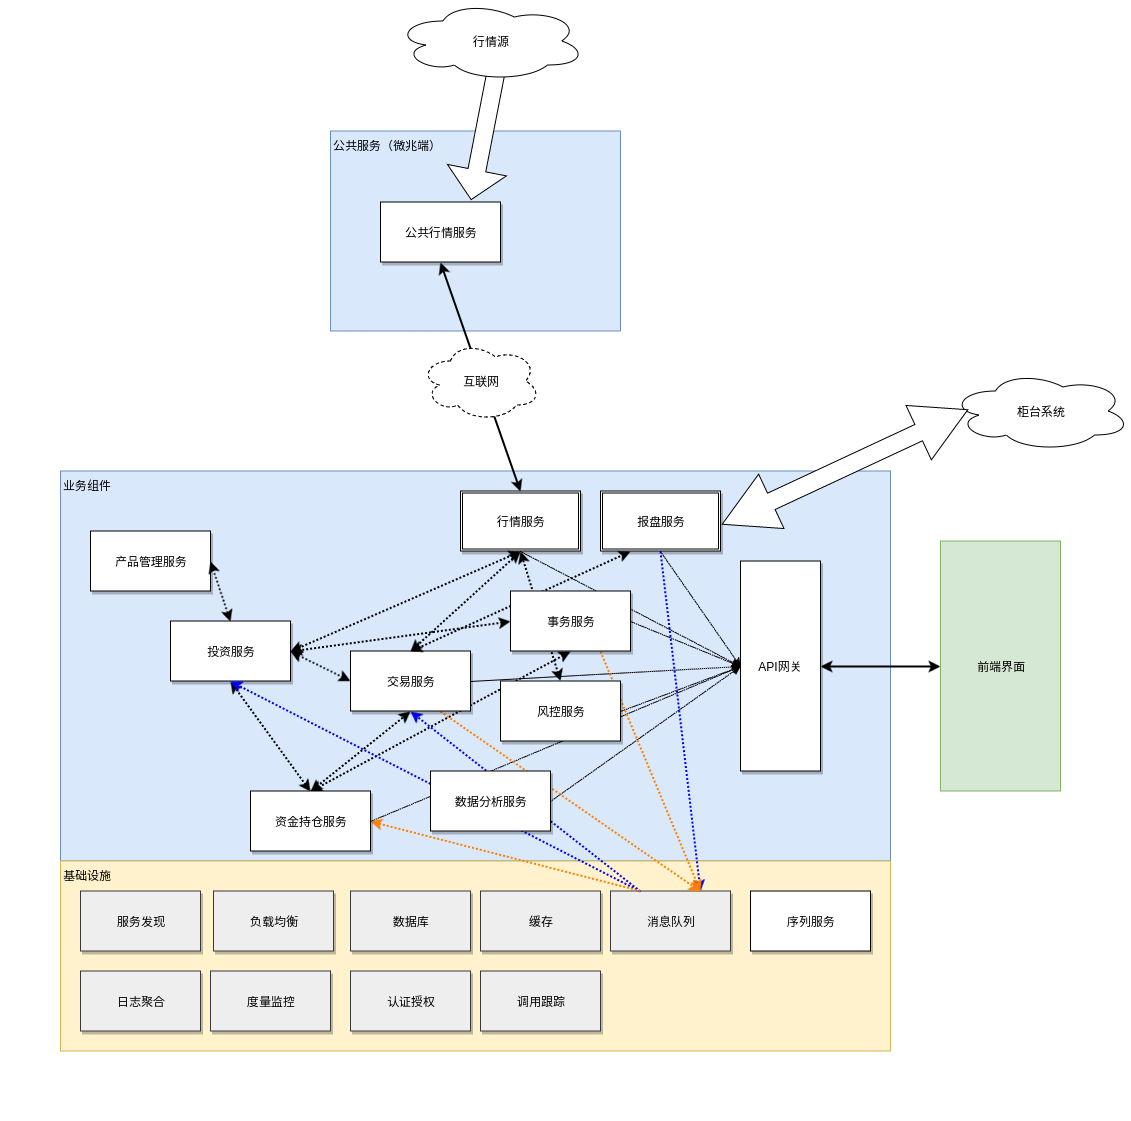

The diagram above was exported from draw.io. Its source (the exported page's mxGraphModel, read from the mxfile embedded in the PNG):
<mxGraphModel dx="1426" dy="2475.5" grid="1" gridSize="10" guides="1" tooltips="1" connect="1" arrows="1" fold="1" page="1" pageScale="1.5" pageWidth="826" pageHeight="1169" math="0" shadow="0">
  <root>
    <mxCell id="0" style=";html=1;" />
    <mxCell id="1" style=";html=1;" parent="0" />
    <mxCell id="39cde4f518120df2-31" value="公共服务（微兆端）" style="whiteSpace=wrap;html=1;shadow=0;align=left;verticalAlign=top;fillColor=#dae8fc;strokeColor=#6c8ebf;" vertex="1" parent="1">
      <mxGeometry x="500" y="-880" width="290" height="200" as="geometry" />
    </mxCell>
    <mxCell id="39cde4f518120df2-7" value="业务组件" style="whiteSpace=wrap;html=1;align=left;verticalAlign=top;fillColor=#dae8fc;strokeColor=#6c8ebf;" vertex="1" parent="1">
      <mxGeometry x="230" y="-540" width="830" height="390" as="geometry" />
    </mxCell>
    <mxCell id="39cde4f518120df2-62" value="" style="group" vertex="1" connectable="0" parent="1">
      <mxGeometry x="170" y="-480" width="750" height="590" as="geometry" />
    </mxCell>
    <mxCell id="39cde4f518120df2-60" value="" style="endArrow=classic;html=1;dashed=1;dashPattern=1 1;strokeColor=#000000;strokeWidth=1;entryX=0;entryY=0.5;exitX=0.5;exitY=1;" edge="1" parent="39cde4f518120df2-62" source="39cde4f518120df2-21" target="39cde4f518120df2-8">
      <mxGeometry x="240" y="60" width="50" height="50" as="geometry">
        <mxPoint x="640" y="100" as="sourcePoint" />
        <mxPoint x="750" y="145" as="targetPoint" />
      </mxGeometry>
    </mxCell>
    <mxCell id="39cde4f518120df2-47" value="" style="endArrow=classic;html=1;dashed=1;dashPattern=1 1;strokeColor=#000000;strokeWidth=1;entryX=0;entryY=0.5;exitX=1;exitY=0.5;" edge="1" parent="39cde4f518120df2-62" source="39cde4f518120df2-13" target="39cde4f518120df2-8">
      <mxGeometry x="230" y="50" width="50" height="50" as="geometry">
        <mxPoint x="430" y="50" as="sourcePoint" />
        <mxPoint x="750" y="145" as="targetPoint" />
      </mxGeometry>
    </mxCell>
    <mxCell id="39cde4f518120df2-50" value="" style="endArrow=classic;html=1;dashed=1;dashPattern=1 1;strokeColor=#000000;strokeWidth=1;entryX=0;entryY=0.5;exitX=1;exitY=0.5;" edge="1" parent="39cde4f518120df2-62" source="39cde4f518120df2-16" target="39cde4f518120df2-8">
      <mxGeometry x="240" y="60" width="50" height="50" as="geometry">
        <mxPoint x="640" y="100" as="sourcePoint" />
        <mxPoint x="750" y="145" as="targetPoint" />
      </mxGeometry>
    </mxCell>
    <mxCell id="39cde4f518120df2-55" value="" style="endArrow=classic;html=1;dashed=1;dashPattern=1 1;strokeColor=#000000;strokeWidth=1;entryX=0;entryY=0.5;exitX=1;exitY=0.5;" edge="1" parent="39cde4f518120df2-62" source="39cde4f518120df2-12" target="39cde4f518120df2-8">
      <mxGeometry x="250" y="70" width="50" height="50" as="geometry">
        <mxPoint x="630" y="190" as="sourcePoint" />
        <mxPoint x="750" y="145" as="targetPoint" />
      </mxGeometry>
    </mxCell>
    <mxCell id="39cde4f518120df2-56" value="" style="endArrow=classic;html=1;dashed=1;dashPattern=1 1;strokeColor=#000000;strokeWidth=1;entryX=0;entryY=0.5;exitX=1;exitY=0.5;" edge="1" parent="39cde4f518120df2-62" source="39cde4f518120df2-17" target="39cde4f518120df2-8">
      <mxGeometry x="260" y="80" width="50" height="50" as="geometry">
        <mxPoint x="480" y="160" as="sourcePoint" />
        <mxPoint x="750" y="145" as="targetPoint" />
      </mxGeometry>
    </mxCell>
    <mxCell id="39cde4f518120df2-57" value="" style="endArrow=classic;html=1;dashed=1;dashPattern=1 1;strokeColor=#000000;strokeWidth=1;entryX=0;entryY=0.5;exitX=1;exitY=0.5;" edge="1" parent="39cde4f518120df2-62" source="39cde4f518120df2-15" target="39cde4f518120df2-8">
      <mxGeometry x="270" y="90" width="50" height="50" as="geometry">
        <mxPoint x="560" y="280" as="sourcePoint" />
        <mxPoint x="750" y="145" as="targetPoint" />
      </mxGeometry>
    </mxCell>
    <mxCell id="39cde4f518120df2-61" value="" style="endArrow=classic;html=1;dashed=1;dashPattern=1 1;strokeColor=#000000;strokeWidth=1;entryX=0;entryY=0.5;exitX=0.5;exitY=1;" edge="1" parent="39cde4f518120df2-62" source="39cde4f518120df2-20" target="39cde4f518120df2-8">
      <mxGeometry x="250" y="70" width="50" height="50" as="geometry">
        <mxPoint x="590" as="sourcePoint" />
        <mxPoint x="750" y="145" as="targetPoint" />
      </mxGeometry>
    </mxCell>
    <mxCell id="39cde4f518120df2-49" value="" style="shape=singleArrow;direction=north;whiteSpace=wrap;html=1;shadow=0;align=center;rotation=-169;" vertex="1" parent="1">
      <mxGeometry x="625" y="-960" width="60" height="150" as="geometry" />
    </mxCell>
    <mxCell id="39cde4f518120df2-6" value="基础设施" style="whiteSpace=wrap;html=1;align=left;verticalAlign=top;fillColor=#fff2cc;strokeColor=#d6b656;" vertex="1" parent="1">
      <mxGeometry x="230" y="-150" width="830" height="190" as="geometry" />
    </mxCell>
    <mxCell id="39cde4f518120df2-8" value="&lt;div style=&quot;text-align: center&quot;&gt;API网关&lt;/div&gt;" style="whiteSpace=wrap;html=1;align=center;shadow=1;" vertex="1" parent="1">
      <mxGeometry x="910" y="-450" width="80" height="210" as="geometry" />
    </mxCell>
    <mxCell id="39cde4f518120df2-9" value="产品管理服务" style="whiteSpace=wrap;html=1;align=center;shadow=1;" vertex="1" parent="1">
      <mxGeometry x="260" y="-480" width="120" height="60" as="geometry" />
    </mxCell>
    <mxCell id="39cde4f518120df2-10" value="投资服务" style="whiteSpace=wrap;html=1;align=center;shadow=1;" vertex="1" parent="1">
      <mxGeometry x="340" y="-390" width="120" height="60" as="geometry" />
    </mxCell>
    <mxCell id="39cde4f518120df2-20" value="报盘服务" style="shape=ext;double=1;whiteSpace=wrap;html=1;shadow=1;align=center;" vertex="1" parent="1">
      <mxGeometry x="770" y="-520" width="120" height="60" as="geometry" />
    </mxCell>
    <mxCell id="39cde4f518120df2-21" value="行情服务" style="shape=ext;double=1;whiteSpace=wrap;html=1;shadow=1;align=center;" vertex="1" parent="1">
      <mxGeometry x="630" y="-520" width="120" height="60" as="geometry" />
    </mxCell>
    <mxCell id="39cde4f518120df2-22" value="数据库" style="whiteSpace=wrap;html=1;shadow=1;align=center;fillColor=#eeeeee;strokeColor=#36393d;" vertex="1" parent="1">
      <mxGeometry x="520" y="-120" width="120" height="60" as="geometry" />
    </mxCell>
    <mxCell id="39cde4f518120df2-23" value="缓存" style="whiteSpace=wrap;html=1;shadow=1;align=center;fillColor=#eeeeee;strokeColor=#36393d;" vertex="1" parent="1">
      <mxGeometry x="650" y="-120" width="120" height="60" as="geometry" />
    </mxCell>
    <mxCell id="39cde4f518120df2-24" value="服务发现" style="whiteSpace=wrap;html=1;shadow=1;align=center;fillColor=#eeeeee;strokeColor=#36393d;" vertex="1" parent="1">
      <mxGeometry x="250" y="-120" width="120" height="60" as="geometry" />
    </mxCell>
    <mxCell id="39cde4f518120df2-25" value="负载均衡" style="whiteSpace=wrap;html=1;shadow=1;align=center;fillColor=#eeeeee;strokeColor=#36393d;" vertex="1" parent="1">
      <mxGeometry x="383" y="-120" width="120" height="60" as="geometry" />
    </mxCell>
    <mxCell id="39cde4f518120df2-26" value="调用跟踪" style="whiteSpace=wrap;html=1;shadow=1;align=center;fillColor=#eeeeee;strokeColor=#36393d;" vertex="1" parent="1">
      <mxGeometry x="650" y="-40" width="120" height="60" as="geometry" />
    </mxCell>
    <mxCell id="39cde4f518120df2-27" value="日志聚合" style="whiteSpace=wrap;html=1;shadow=1;align=center;fillColor=#eeeeee;strokeColor=#36393d;" vertex="1" parent="1">
      <mxGeometry x="250" y="-40" width="120" height="60" as="geometry" />
    </mxCell>
    <mxCell id="39cde4f518120df2-28" value="度量监控" style="whiteSpace=wrap;html=1;shadow=1;align=center;fillColor=#eeeeee;strokeColor=#36393d;" vertex="1" parent="1">
      <mxGeometry x="380" y="-40" width="120" height="60" as="geometry" />
    </mxCell>
    <mxCell id="39cde4f518120df2-29" value="认证授权" style="whiteSpace=wrap;html=1;shadow=1;align=center;fillColor=#eeeeee;strokeColor=#36393d;" vertex="1" parent="1">
      <mxGeometry x="520" y="-40" width="120" height="60" as="geometry" />
    </mxCell>
    <mxCell id="39cde4f518120df2-30" value="序列服务" style="whiteSpace=wrap;html=1;shadow=1;align=center;fillColor=#ffffff;strokeColor=#000000;" vertex="1" parent="1">
      <mxGeometry x="920" y="-120" width="120" height="60" as="geometry" />
    </mxCell>
    <mxCell id="39cde4f518120df2-34" value="柜台系统" style="ellipse;shape=cloud;whiteSpace=wrap;html=1;shadow=0;align=center;" vertex="1" parent="1">
      <mxGeometry x="1120" y="-640" width="180" height="80" as="geometry" />
    </mxCell>
    <mxCell id="39cde4f518120df2-41" value="公共行情服务" style="whiteSpace=wrap;html=1;shadow=1;align=center;" vertex="1" parent="1">
      <mxGeometry x="550" y="-809" width="120" height="60" as="geometry" />
    </mxCell>
    <mxCell id="39cde4f518120df2-48" value="行情源" style="ellipse;shape=cloud;whiteSpace=wrap;html=1;shadow=0;align=center;" vertex="1" parent="1">
      <mxGeometry x="565" y="-1010" width="190" height="80" as="geometry" />
    </mxCell>
    <mxCell id="39cde4f518120df2-51" value="" style="endArrow=classic;startArrow=classic;html=1;strokeColor=#000000;strokeWidth=2;exitX=0.5;exitY=0;entryX=0.5;entryY=1;" edge="1" parent="1" source="39cde4f518120df2-21" target="39cde4f518120df2-41">
      <mxGeometry width="50" height="50" relative="1" as="geometry">
        <mxPoint x="580" y="-590" as="sourcePoint" />
        <mxPoint x="630" y="-640" as="targetPoint" />
      </mxGeometry>
    </mxCell>
    <mxCell id="39cde4f518120df2-52" value="互联网" style="ellipse;shape=cloud;whiteSpace=wrap;html=1;shadow=0;align=center;dashed=1;" vertex="1" parent="1">
      <mxGeometry x="590" y="-670" width="120" height="80" as="geometry" />
    </mxCell>
    <mxCell id="39cde4f518120df2-54" value="" style="shape=doubleArrow;whiteSpace=wrap;html=1;shadow=0;align=center;rotation=-25;" vertex="1" parent="1">
      <mxGeometry x="879" y="-574" width="271" height="60" as="geometry" />
    </mxCell>
    <mxCell id="39cde4f518120df2-2" value="前端界面" style="whiteSpace=wrap;html=1;shadow=0;align=center;fillColor=#d5e8d4;strokeColor=#82b366;" vertex="1" parent="1">
      <mxGeometry x="1110" y="-470" width="120" height="250" as="geometry" />
    </mxCell>
    <mxCell id="39cde4f518120df2-3" value="" style="endArrow=classic;startArrow=classic;html=1;strokeColor=#000000;strokeWidth=2;entryX=0;entryY=0.5;exitX=1;exitY=0.5;" edge="1" parent="1" source="39cde4f518120df2-8" target="39cde4f518120df2-2">
      <mxGeometry width="50" height="50" relative="1" as="geometry">
        <mxPoint x="1030" y="-320" as="sourcePoint" />
        <mxPoint x="1080" y="-370" as="targetPoint" />
      </mxGeometry>
    </mxCell>
    <mxCell id="39cde4f518120df2-4" value="" style="endArrow=classic;startArrow=classic;html=1;strokeColor=#000000;strokeWidth=2;exitX=1;exitY=0.5;entryX=0.5;entryY=0;dashed=1;dashPattern=1 1;" edge="1" parent="1" source="39cde4f518120df2-9" target="39cde4f518120df2-10">
      <mxGeometry width="50" height="50" relative="1" as="geometry">
        <mxPoint x="410" y="-450" as="sourcePoint" />
        <mxPoint x="460" y="-500" as="targetPoint" />
      </mxGeometry>
    </mxCell>
    <mxCell id="39cde4f518120df2-18" value="" style="endArrow=classic;startArrow=classic;html=1;strokeColor=#000000;strokeWidth=2;exitX=0.5;exitY=0;entryX=0.5;entryY=1;dashed=1;dashPattern=1 1;" edge="1" parent="1" source="39cde4f518120df2-15" target="39cde4f518120df2-10">
      <mxGeometry x="400" y="-430" width="50" height="50" as="geometry">
        <mxPoint x="340" y="-300" as="sourcePoint" />
        <mxPoint x="410" y="-320" as="targetPoint" />
      </mxGeometry>
    </mxCell>
    <mxCell id="39cde4f518120df2-19" value="" style="endArrow=classic;startArrow=classic;html=1;strokeColor=#000000;strokeWidth=2;exitX=0.5;exitY=0;entryX=0.5;entryY=1;dashed=1;dashPattern=1 1;" edge="1" parent="1" source="39cde4f518120df2-15" target="39cde4f518120df2-12">
      <mxGeometry x="410" y="-420" width="50" height="50" as="geometry">
        <mxPoint x="480" y="-270" as="sourcePoint" />
        <mxPoint x="410" y="-320" as="targetPoint" />
      </mxGeometry>
    </mxCell>
    <mxCell id="39cde4f518120df2-36" value="" style="endArrow=classic;startArrow=classic;html=1;strokeColor=#000000;strokeWidth=2;exitX=0;exitY=0.5;entryX=1;entryY=0.5;dashed=1;dashPattern=1 1;" edge="1" parent="1" source="39cde4f518120df2-13" target="39cde4f518120df2-10">
      <mxGeometry x="410" y="-420" width="50" height="50" as="geometry">
        <mxPoint x="480" y="-270" as="sourcePoint" />
        <mxPoint x="410" y="-320" as="targetPoint" />
      </mxGeometry>
    </mxCell>
    <mxCell id="39cde4f518120df2-39" value="" style="endArrow=classic;startArrow=classic;html=1;strokeColor=#000000;strokeWidth=2;entryX=1;entryY=0.5;dashed=1;dashPattern=1 1;" edge="1" parent="1" target="39cde4f518120df2-10">
      <mxGeometry x="420" y="-410" width="50" height="50" as="geometry">
        <mxPoint x="520" y="-330" as="sourcePoint" />
        <mxPoint x="470" y="-350" as="targetPoint" />
      </mxGeometry>
    </mxCell>
    <mxCell id="39cde4f518120df2-40" value="" style="endArrow=classic;startArrow=classic;html=1;strokeColor=#000000;strokeWidth=2;exitX=0.5;exitY=1;dashed=1;dashPattern=1 1;entryX=0.5;entryY=0;" edge="1" parent="1" source="39cde4f518120df2-13" target="39cde4f518120df2-15">
      <mxGeometry x="420" y="-410" width="50" height="50" as="geometry">
        <mxPoint x="690" y="-380" as="sourcePoint" />
        <mxPoint x="480" y="-280" as="targetPoint" />
      </mxGeometry>
    </mxCell>
    <mxCell id="39cde4f518120df2-44" value="消息队列" style="whiteSpace=wrap;html=1;shadow=1;align=center;fillColor=#eeeeee;strokeColor=#36393d;" vertex="1" parent="1">
      <mxGeometry x="780" y="-120" width="120" height="60" as="geometry" />
    </mxCell>
    <mxCell id="39cde4f518120df2-64" value="" style="endArrow=classic;html=1;dashed=1;dashPattern=1 1;strokeColor=#0000FF;strokeWidth=2;fillColor=#ffcc99;exitX=0.5;exitY=1;entryX=0.75;entryY=0;" edge="1" parent="1" source="39cde4f518120df2-20" target="39cde4f518120df2-44">
      <mxGeometry width="50" height="50" relative="1" as="geometry">
        <mxPoint x="130" y="-225" as="sourcePoint" />
        <mxPoint x="180" y="-275" as="targetPoint" />
      </mxGeometry>
    </mxCell>
    <mxCell id="39cde4f518120df2-65" value="" style="endArrow=classic;html=1;dashed=1;dashPattern=1 1;strokeColor=#0000FF;strokeWidth=2;fillColor=#ffcc99;exitX=0.25;exitY=0;entryX=0.5;entryY=1;" edge="1" parent="1" source="39cde4f518120df2-44" target="39cde4f518120df2-10">
      <mxGeometry x="840" y="-450" width="50" height="50" as="geometry">
        <mxPoint x="840" y="-450" as="sourcePoint" />
        <mxPoint x="880" y="-110" as="targetPoint" />
      </mxGeometry>
    </mxCell>
    <mxCell id="39cde4f518120df2-66" value="" style="endArrow=classic;html=1;dashed=1;dashPattern=1 1;strokeColor=#0000FF;strokeWidth=2;fillColor=#ffcc99;exitX=0.25;exitY=0;entryX=0.5;entryY=1;" edge="1" parent="1" source="39cde4f518120df2-44" target="39cde4f518120df2-12">
      <mxGeometry x="850" y="-440" width="50" height="50" as="geometry">
        <mxPoint x="820" y="-110" as="sourcePoint" />
        <mxPoint x="410" y="-320" as="targetPoint" />
      </mxGeometry>
    </mxCell>
    <mxCell id="39cde4f518120df2-67" value="" style="endArrow=classic;html=1;dashed=1;dashPattern=1 1;strokeColor=#FF8000;strokeWidth=2;entryX=0.75;entryY=0;exitX=0.75;exitY=1;" edge="1" parent="1" source="39cde4f518120df2-12" target="39cde4f518120df2-44">
      <mxGeometry width="50" height="50" relative="1" as="geometry">
        <mxPoint x="70" y="-210" as="sourcePoint" />
        <mxPoint x="120" y="-260" as="targetPoint" />
      </mxGeometry>
    </mxCell>
    <mxCell id="39cde4f518120df2-68" value="" style="endArrow=classic;html=1;dashed=1;dashPattern=1 1;strokeColor=#FF8000;strokeWidth=2;entryX=0.75;entryY=0;exitX=0.75;exitY=1;" edge="1" parent="1" source="39cde4f518120df2-13" target="39cde4f518120df2-44">
      <mxGeometry x="620" y="-290" width="50" height="50" as="geometry">
        <mxPoint x="620" y="-290" as="sourcePoint" />
        <mxPoint x="880" y="-110" as="targetPoint" />
      </mxGeometry>
    </mxCell>
    <mxCell id="39cde4f518120df2-69" value="" style="endArrow=classic;html=1;dashed=1;dashPattern=1 1;strokeColor=#FF8000;strokeWidth=2;entryX=1;entryY=0.5;" edge="1" parent="1" target="39cde4f518120df2-15">
      <mxGeometry x="630" y="-280" width="50" height="50" as="geometry">
        <mxPoint x="810" y="-120" as="sourcePoint" />
        <mxPoint x="880" y="-110" as="targetPoint" />
      </mxGeometry>
    </mxCell>
    <mxCell id="39cde4f518120df2-71" value="" style="endArrow=classic;startArrow=classic;html=1;strokeColor=#000000;strokeWidth=2;entryX=0.5;entryY=1;dashed=1;dashPattern=1 1;" edge="1" parent="1" target="39cde4f518120df2-21">
      <mxGeometry x="430" y="-400" width="50" height="50" as="geometry">
        <mxPoint x="730" y="-330" as="sourcePoint" />
        <mxPoint x="540" y="-400" as="targetPoint" />
      </mxGeometry>
    </mxCell>
    <mxCell id="39cde4f518120df2-72" value="" style="endArrow=classic;startArrow=classic;html=1;strokeColor=#000000;strokeWidth=2;entryX=0.5;entryY=1;dashed=1;dashPattern=1 1;exitX=0.5;exitY=0;" edge="1" parent="1" source="39cde4f518120df2-12" target="39cde4f518120df2-21">
      <mxGeometry x="440" y="-390" width="50" height="50" as="geometry">
        <mxPoint x="740" y="-320" as="sourcePoint" />
        <mxPoint x="700" y="-450" as="targetPoint" />
      </mxGeometry>
    </mxCell>
    <mxCell id="39cde4f518120df2-73" value="" style="endArrow=classic;startArrow=classic;html=1;strokeColor=#000000;strokeWidth=2;entryX=0.5;entryY=1;dashed=1;dashPattern=1 1;exitX=1;exitY=0.5;" edge="1" parent="1" source="39cde4f518120df2-10" target="39cde4f518120df2-21">
      <mxGeometry x="450" y="-380" width="50" height="50" as="geometry">
        <mxPoint x="590" y="-350" as="sourcePoint" />
        <mxPoint x="700" y="-450" as="targetPoint" />
      </mxGeometry>
    </mxCell>
    <mxCell id="39cde4f518120df2-17" value="数据分析服务" style="whiteSpace=wrap;html=1;align=center;shadow=1;" vertex="1" parent="1">
      <mxGeometry x="600" y="-240" width="120" height="60" as="geometry" />
    </mxCell>
    <mxCell id="39cde4f518120df2-15" value="资金持仓服务" style="whiteSpace=wrap;html=1;align=center;shadow=1;" vertex="1" parent="1">
      <mxGeometry x="420" y="-220" width="120" height="60" as="geometry" />
    </mxCell>
    <mxCell id="39cde4f518120df2-12" value="交易服务" style="whiteSpace=wrap;html=1;align=center;shadow=1;" vertex="1" parent="1">
      <mxGeometry x="520" y="-360" width="120" height="60" as="geometry" />
    </mxCell>
    <mxCell id="39cde4f518120df2-16" value="风控服务" style="whiteSpace=wrap;html=1;align=center;shadow=1;" vertex="1" parent="1">
      <mxGeometry x="670" y="-330" width="120" height="60" as="geometry" />
    </mxCell>
    <mxCell id="16b879d1cb2e098f-1" value="" style="endArrow=classic;startArrow=classic;html=1;strokeColor=#000000;strokeWidth=2;entryX=0.25;entryY=1;dashed=1;dashPattern=1 1;exitX=0.5;exitY=0;" edge="1" parent="1" source="39cde4f518120df2-12" target="39cde4f518120df2-20">
      <mxGeometry x="450" y="-380" width="50" height="50" as="geometry">
        <mxPoint x="590" y="-349.5" as="sourcePoint" />
        <mxPoint x="700" y="-449.5" as="targetPoint" />
      </mxGeometry>
    </mxCell>
    <mxCell id="39cde4f518120df2-13" value="事务服务" style="whiteSpace=wrap;html=1;align=center;shadow=1;" vertex="1" parent="1">
      <mxGeometry x="680" y="-420" width="120" height="60" as="geometry" />
    </mxCell>
  </root>
</mxGraphModel>